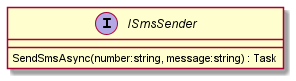

The diagram above was rendered by PlantUML. Its source (embedded in the PNG):
@startuml
interface ISmsSender {
    SendSmsAsync(number:string, message:string) : Task
}
@enduml